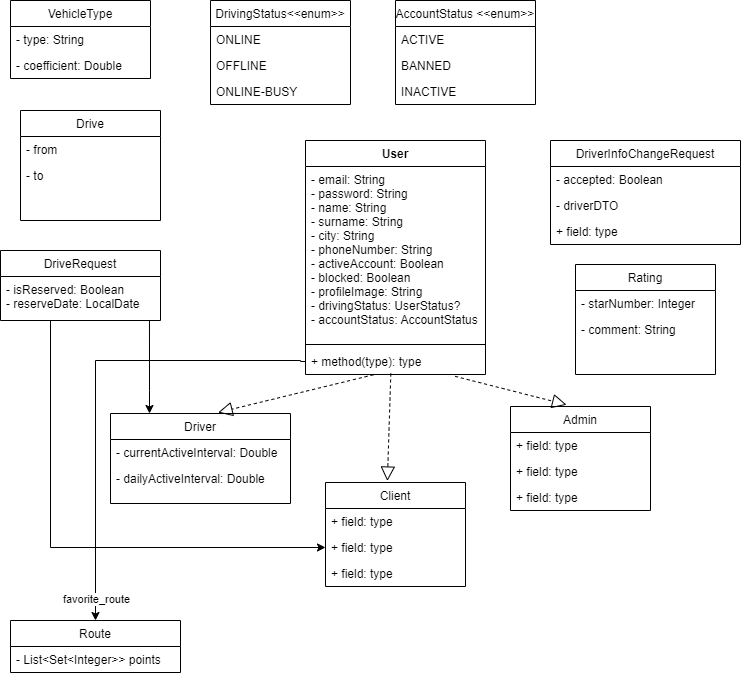

The diagram above was exported from draw.io. Its source (the exported page's mxGraphModel, read from the mxfile embedded in the PNG):
<mxGraphModel dx="1385" dy="635" grid="1" gridSize="10" guides="1" tooltips="1" connect="1" arrows="1" fold="1" page="1" pageScale="1" pageWidth="850" pageHeight="1100" math="0" shadow="0">
  <root>
    <mxCell id="0" />
    <mxCell id="1" parent="0" />
    <mxCell id="4W2WKVg0_6lgOqFPWpFE-1" value="User" style="swimlane;fontStyle=1;align=center;verticalAlign=top;childLayout=stackLayout;horizontal=1;startSize=26;horizontalStack=0;resizeParent=1;resizeParentMax=0;resizeLast=0;collapsible=1;marginBottom=0;" vertex="1" parent="1">
      <mxGeometry x="335" y="180" width="180" height="234" as="geometry" />
    </mxCell>
    <mxCell id="4W2WKVg0_6lgOqFPWpFE-2" value="- email: String&#10;- password: String&#10;- name: String&#10;- surname: String&#10;- city: String&#10;- phoneNumber: String&#10;- activeAccount: Boolean&#10;- blocked: Boolean&#10;- profileImage: String&#10;- drivingStatus: UserStatus?&#10;- accountStatus: AccountStatus" style="text;strokeColor=none;fillColor=none;align=left;verticalAlign=top;spacingLeft=4;spacingRight=4;overflow=hidden;rotatable=0;points=[[0,0.5],[1,0.5]];portConstraint=eastwest;" vertex="1" parent="4W2WKVg0_6lgOqFPWpFE-1">
      <mxGeometry y="26" width="180" height="174" as="geometry" />
    </mxCell>
    <mxCell id="4W2WKVg0_6lgOqFPWpFE-3" value="" style="line;strokeWidth=1;fillColor=none;align=left;verticalAlign=middle;spacingTop=-1;spacingLeft=3;spacingRight=3;rotatable=0;labelPosition=right;points=[];portConstraint=eastwest;" vertex="1" parent="4W2WKVg0_6lgOqFPWpFE-1">
      <mxGeometry y="200" width="180" height="8" as="geometry" />
    </mxCell>
    <mxCell id="4W2WKVg0_6lgOqFPWpFE-4" value="+ method(type): type" style="text;strokeColor=none;fillColor=none;align=left;verticalAlign=top;spacingLeft=4;spacingRight=4;overflow=hidden;rotatable=0;points=[[0,0.5],[1,0.5]];portConstraint=eastwest;" vertex="1" parent="4W2WKVg0_6lgOqFPWpFE-1">
      <mxGeometry y="208" width="180" height="26" as="geometry" />
    </mxCell>
    <mxCell id="4W2WKVg0_6lgOqFPWpFE-7" value="Client" style="swimlane;fontStyle=0;childLayout=stackLayout;horizontal=1;startSize=26;fillColor=none;horizontalStack=0;resizeParent=1;resizeParentMax=0;resizeLast=0;collapsible=1;marginBottom=0;" vertex="1" parent="1">
      <mxGeometry x="355" y="522" width="140" height="104" as="geometry" />
    </mxCell>
    <mxCell id="4W2WKVg0_6lgOqFPWpFE-8" value="+ field: type" style="text;strokeColor=none;fillColor=none;align=left;verticalAlign=top;spacingLeft=4;spacingRight=4;overflow=hidden;rotatable=0;points=[[0,0.5],[1,0.5]];portConstraint=eastwest;" vertex="1" parent="4W2WKVg0_6lgOqFPWpFE-7">
      <mxGeometry y="26" width="140" height="26" as="geometry" />
    </mxCell>
    <mxCell id="4W2WKVg0_6lgOqFPWpFE-9" value="+ field: type" style="text;strokeColor=none;fillColor=none;align=left;verticalAlign=top;spacingLeft=4;spacingRight=4;overflow=hidden;rotatable=0;points=[[0,0.5],[1,0.5]];portConstraint=eastwest;" vertex="1" parent="4W2WKVg0_6lgOqFPWpFE-7">
      <mxGeometry y="52" width="140" height="26" as="geometry" />
    </mxCell>
    <mxCell id="4W2WKVg0_6lgOqFPWpFE-10" value="+ field: type" style="text;strokeColor=none;fillColor=none;align=left;verticalAlign=top;spacingLeft=4;spacingRight=4;overflow=hidden;rotatable=0;points=[[0,0.5],[1,0.5]];portConstraint=eastwest;" vertex="1" parent="4W2WKVg0_6lgOqFPWpFE-7">
      <mxGeometry y="78" width="140" height="26" as="geometry" />
    </mxCell>
    <mxCell id="4W2WKVg0_6lgOqFPWpFE-11" value="Driver" style="swimlane;fontStyle=0;childLayout=stackLayout;horizontal=1;startSize=26;fillColor=none;horizontalStack=0;resizeParent=1;resizeParentMax=0;resizeLast=0;collapsible=1;marginBottom=0;" vertex="1" parent="1">
      <mxGeometry x="140" y="453" width="180" height="90" as="geometry" />
    </mxCell>
    <mxCell id="4W2WKVg0_6lgOqFPWpFE-13" value="- currentActiveInterval: Double&#10;" style="text;strokeColor=none;fillColor=none;align=left;verticalAlign=top;spacingLeft=4;spacingRight=4;overflow=hidden;rotatable=0;points=[[0,0.5],[1,0.5]];portConstraint=eastwest;" vertex="1" parent="4W2WKVg0_6lgOqFPWpFE-11">
      <mxGeometry y="26" width="180" height="26" as="geometry" />
    </mxCell>
    <mxCell id="4W2WKVg0_6lgOqFPWpFE-14" value="- dailyActiveInterval: Double&#10;&#10;" style="text;strokeColor=none;fillColor=none;align=left;verticalAlign=top;spacingLeft=4;spacingRight=4;overflow=hidden;rotatable=0;points=[[0,0.5],[1,0.5]];portConstraint=eastwest;" vertex="1" parent="4W2WKVg0_6lgOqFPWpFE-11">
      <mxGeometry y="52" width="180" height="38" as="geometry" />
    </mxCell>
    <mxCell id="4W2WKVg0_6lgOqFPWpFE-15" value="" style="endArrow=block;dashed=1;endFill=0;endSize=12;html=1;rounded=0;entryX=0.598;entryY=-0.011;entryDx=0;entryDy=0;entryPerimeter=0;exitX=0.377;exitY=1.013;exitDx=0;exitDy=0;exitPerimeter=0;" edge="1" parent="1" source="4W2WKVg0_6lgOqFPWpFE-4" target="4W2WKVg0_6lgOqFPWpFE-11">
      <mxGeometry width="160" relative="1" as="geometry">
        <mxPoint x="444.1610738255032" y="276" as="sourcePoint" />
        <mxPoint x="503.35570469798654" y="359.9999999999999" as="targetPoint" />
      </mxGeometry>
    </mxCell>
    <mxCell id="4W2WKVg0_6lgOqFPWpFE-16" value="" style="endArrow=block;dashed=1;endFill=0;endSize=12;html=1;rounded=0;entryX=0.442;entryY=-0.014;entryDx=0;entryDy=0;entryPerimeter=0;exitX=0.474;exitY=0.962;exitDx=0;exitDy=0;exitPerimeter=0;" edge="1" parent="1" source="4W2WKVg0_6lgOqFPWpFE-4" target="4W2WKVg0_6lgOqFPWpFE-7">
      <mxGeometry width="160" relative="1" as="geometry">
        <mxPoint x="412.8599999999999" y="374.33799999999997" as="sourcePoint" />
        <mxPoint x="313.7199999999999" y="439.14200000000005" as="targetPoint" />
      </mxGeometry>
    </mxCell>
    <mxCell id="4W2WKVg0_6lgOqFPWpFE-17" value="Admin" style="swimlane;fontStyle=0;childLayout=stackLayout;horizontal=1;startSize=26;fillColor=none;horizontalStack=0;resizeParent=1;resizeParentMax=0;resizeLast=0;collapsible=1;marginBottom=0;" vertex="1" parent="1">
      <mxGeometry x="540" y="446" width="140" height="104" as="geometry" />
    </mxCell>
    <mxCell id="4W2WKVg0_6lgOqFPWpFE-18" value="+ field: type" style="text;strokeColor=none;fillColor=none;align=left;verticalAlign=top;spacingLeft=4;spacingRight=4;overflow=hidden;rotatable=0;points=[[0,0.5],[1,0.5]];portConstraint=eastwest;" vertex="1" parent="4W2WKVg0_6lgOqFPWpFE-17">
      <mxGeometry y="26" width="140" height="26" as="geometry" />
    </mxCell>
    <mxCell id="4W2WKVg0_6lgOqFPWpFE-19" value="+ field: type" style="text;strokeColor=none;fillColor=none;align=left;verticalAlign=top;spacingLeft=4;spacingRight=4;overflow=hidden;rotatable=0;points=[[0,0.5],[1,0.5]];portConstraint=eastwest;" vertex="1" parent="4W2WKVg0_6lgOqFPWpFE-17">
      <mxGeometry y="52" width="140" height="26" as="geometry" />
    </mxCell>
    <mxCell id="4W2WKVg0_6lgOqFPWpFE-20" value="+ field: type" style="text;strokeColor=none;fillColor=none;align=left;verticalAlign=top;spacingLeft=4;spacingRight=4;overflow=hidden;rotatable=0;points=[[0,0.5],[1,0.5]];portConstraint=eastwest;" vertex="1" parent="4W2WKVg0_6lgOqFPWpFE-17">
      <mxGeometry y="78" width="140" height="26" as="geometry" />
    </mxCell>
    <mxCell id="4W2WKVg0_6lgOqFPWpFE-21" value="" style="endArrow=block;dashed=1;endFill=0;endSize=12;html=1;rounded=0;entryX=0.4;entryY=-0.017;entryDx=0;entryDy=0;entryPerimeter=0;exitX=0.831;exitY=1.07;exitDx=0;exitDy=0;exitPerimeter=0;" edge="1" parent="1" source="4W2WKVg0_6lgOqFPWpFE-4" target="4W2WKVg0_6lgOqFPWpFE-17">
      <mxGeometry width="160" relative="1" as="geometry">
        <mxPoint x="448.32000000000005" y="375.1439999999999" as="sourcePoint" />
        <mxPoint x="446.88" y="498.544" as="targetPoint" />
      </mxGeometry>
    </mxCell>
    <mxCell id="4W2WKVg0_6lgOqFPWpFE-22" value="VehicleType" style="swimlane;fontStyle=0;childLayout=stackLayout;horizontal=1;startSize=26;fillColor=none;horizontalStack=0;resizeParent=1;resizeParentMax=0;resizeLast=0;collapsible=1;marginBottom=0;" vertex="1" parent="1">
      <mxGeometry x="40" y="40" width="140" height="78" as="geometry" />
    </mxCell>
    <mxCell id="4W2WKVg0_6lgOqFPWpFE-23" value="- type: String" style="text;strokeColor=none;fillColor=none;align=left;verticalAlign=top;spacingLeft=4;spacingRight=4;overflow=hidden;rotatable=0;points=[[0,0.5],[1,0.5]];portConstraint=eastwest;" vertex="1" parent="4W2WKVg0_6lgOqFPWpFE-22">
      <mxGeometry y="26" width="140" height="26" as="geometry" />
    </mxCell>
    <mxCell id="4W2WKVg0_6lgOqFPWpFE-24" value="- coefficient: Double" style="text;strokeColor=none;fillColor=none;align=left;verticalAlign=top;spacingLeft=4;spacingRight=4;overflow=hidden;rotatable=0;points=[[0,0.5],[1,0.5]];portConstraint=eastwest;" vertex="1" parent="4W2WKVg0_6lgOqFPWpFE-22">
      <mxGeometry y="52" width="140" height="26" as="geometry" />
    </mxCell>
    <mxCell id="4W2WKVg0_6lgOqFPWpFE-26" value="Drive" style="swimlane;fontStyle=0;childLayout=stackLayout;horizontal=1;startSize=26;fillColor=none;horizontalStack=0;resizeParent=1;resizeParentMax=0;resizeLast=0;collapsible=1;marginBottom=0;" vertex="1" parent="1">
      <mxGeometry x="50" y="150" width="140" height="110" as="geometry" />
    </mxCell>
    <mxCell id="4W2WKVg0_6lgOqFPWpFE-27" value="- from" style="text;strokeColor=none;fillColor=none;align=left;verticalAlign=top;spacingLeft=4;spacingRight=4;overflow=hidden;rotatable=0;points=[[0,0.5],[1,0.5]];portConstraint=eastwest;" vertex="1" parent="4W2WKVg0_6lgOqFPWpFE-26">
      <mxGeometry y="26" width="140" height="26" as="geometry" />
    </mxCell>
    <mxCell id="4W2WKVg0_6lgOqFPWpFE-28" value="- to&#10;" style="text;strokeColor=none;fillColor=none;align=left;verticalAlign=top;spacingLeft=4;spacingRight=4;overflow=hidden;rotatable=0;points=[[0,0.5],[1,0.5]];portConstraint=eastwest;" vertex="1" parent="4W2WKVg0_6lgOqFPWpFE-26">
      <mxGeometry y="52" width="140" height="58" as="geometry" />
    </mxCell>
    <mxCell id="4W2WKVg0_6lgOqFPWpFE-29" value="DrivingStatus&lt;&lt;enum&gt;&gt;" style="swimlane;fontStyle=0;childLayout=stackLayout;horizontal=1;startSize=26;fillColor=none;horizontalStack=0;resizeParent=1;resizeParentMax=0;resizeLast=0;collapsible=1;marginBottom=0;" vertex="1" parent="1">
      <mxGeometry x="240" y="40" width="140" height="104" as="geometry" />
    </mxCell>
    <mxCell id="4W2WKVg0_6lgOqFPWpFE-30" value="ONLINE" style="text;strokeColor=none;fillColor=none;align=left;verticalAlign=top;spacingLeft=4;spacingRight=4;overflow=hidden;rotatable=0;points=[[0,0.5],[1,0.5]];portConstraint=eastwest;" vertex="1" parent="4W2WKVg0_6lgOqFPWpFE-29">
      <mxGeometry y="26" width="140" height="26" as="geometry" />
    </mxCell>
    <mxCell id="4W2WKVg0_6lgOqFPWpFE-31" value="OFFLINE" style="text;strokeColor=none;fillColor=none;align=left;verticalAlign=top;spacingLeft=4;spacingRight=4;overflow=hidden;rotatable=0;points=[[0,0.5],[1,0.5]];portConstraint=eastwest;" vertex="1" parent="4W2WKVg0_6lgOqFPWpFE-29">
      <mxGeometry y="52" width="140" height="26" as="geometry" />
    </mxCell>
    <mxCell id="4W2WKVg0_6lgOqFPWpFE-32" value="ONLINE-BUSY" style="text;strokeColor=none;fillColor=none;align=left;verticalAlign=top;spacingLeft=4;spacingRight=4;overflow=hidden;rotatable=0;points=[[0,0.5],[1,0.5]];portConstraint=eastwest;" vertex="1" parent="4W2WKVg0_6lgOqFPWpFE-29">
      <mxGeometry y="78" width="140" height="26" as="geometry" />
    </mxCell>
    <mxCell id="4W2WKVg0_6lgOqFPWpFE-37" value="AccountStatus &lt;&lt;enum&gt;&gt;" style="swimlane;fontStyle=0;childLayout=stackLayout;horizontal=1;startSize=26;fillColor=none;horizontalStack=0;resizeParent=1;resizeParentMax=0;resizeLast=0;collapsible=1;marginBottom=0;" vertex="1" parent="1">
      <mxGeometry x="425" y="40" width="140" height="104" as="geometry" />
    </mxCell>
    <mxCell id="4W2WKVg0_6lgOqFPWpFE-38" value="ACTIVE" style="text;strokeColor=none;fillColor=none;align=left;verticalAlign=top;spacingLeft=4;spacingRight=4;overflow=hidden;rotatable=0;points=[[0,0.5],[1,0.5]];portConstraint=eastwest;" vertex="1" parent="4W2WKVg0_6lgOqFPWpFE-37">
      <mxGeometry y="26" width="140" height="26" as="geometry" />
    </mxCell>
    <mxCell id="4W2WKVg0_6lgOqFPWpFE-39" value="BANNED" style="text;strokeColor=none;fillColor=none;align=left;verticalAlign=top;spacingLeft=4;spacingRight=4;overflow=hidden;rotatable=0;points=[[0,0.5],[1,0.5]];portConstraint=eastwest;" vertex="1" parent="4W2WKVg0_6lgOqFPWpFE-37">
      <mxGeometry y="52" width="140" height="26" as="geometry" />
    </mxCell>
    <mxCell id="4W2WKVg0_6lgOqFPWpFE-40" value="INACTIVE" style="text;strokeColor=none;fillColor=none;align=left;verticalAlign=top;spacingLeft=4;spacingRight=4;overflow=hidden;rotatable=0;points=[[0,0.5],[1,0.5]];portConstraint=eastwest;" vertex="1" parent="4W2WKVg0_6lgOqFPWpFE-37">
      <mxGeometry y="78" width="140" height="26" as="geometry" />
    </mxCell>
    <mxCell id="4W2WKVg0_6lgOqFPWpFE-41" value="DriverInfoChangeRequest" style="swimlane;fontStyle=0;childLayout=stackLayout;horizontal=1;startSize=26;fillColor=none;horizontalStack=0;resizeParent=1;resizeParentMax=0;resizeLast=0;collapsible=1;marginBottom=0;" vertex="1" parent="1">
      <mxGeometry x="580" y="180" width="190" height="104" as="geometry" />
    </mxCell>
    <mxCell id="4W2WKVg0_6lgOqFPWpFE-42" value="- accepted: Boolean" style="text;strokeColor=none;fillColor=none;align=left;verticalAlign=top;spacingLeft=4;spacingRight=4;overflow=hidden;rotatable=0;points=[[0,0.5],[1,0.5]];portConstraint=eastwest;" vertex="1" parent="4W2WKVg0_6lgOqFPWpFE-41">
      <mxGeometry y="26" width="190" height="26" as="geometry" />
    </mxCell>
    <mxCell id="4W2WKVg0_6lgOqFPWpFE-43" value="- driverDTO" style="text;strokeColor=none;fillColor=none;align=left;verticalAlign=top;spacingLeft=4;spacingRight=4;overflow=hidden;rotatable=0;points=[[0,0.5],[1,0.5]];portConstraint=eastwest;" vertex="1" parent="4W2WKVg0_6lgOqFPWpFE-41">
      <mxGeometry y="52" width="190" height="26" as="geometry" />
    </mxCell>
    <mxCell id="4W2WKVg0_6lgOqFPWpFE-44" value="+ field: type" style="text;strokeColor=none;fillColor=none;align=left;verticalAlign=top;spacingLeft=4;spacingRight=4;overflow=hidden;rotatable=0;points=[[0,0.5],[1,0.5]];portConstraint=eastwest;" vertex="1" parent="4W2WKVg0_6lgOqFPWpFE-41">
      <mxGeometry y="78" width="190" height="26" as="geometry" />
    </mxCell>
    <mxCell id="4W2WKVg0_6lgOqFPWpFE-45" value="DriveRequest" style="swimlane;fontStyle=0;childLayout=stackLayout;horizontal=1;startSize=26;fillColor=none;horizontalStack=0;resizeParent=1;resizeParentMax=0;resizeLast=0;collapsible=1;marginBottom=0;" vertex="1" parent="1">
      <mxGeometry x="30" y="290" width="160" height="70" as="geometry" />
    </mxCell>
    <mxCell id="4W2WKVg0_6lgOqFPWpFE-46" value="- isReserved: Boolean&#10;- reserveDate: LocalDate" style="text;strokeColor=none;fillColor=none;align=left;verticalAlign=top;spacingLeft=4;spacingRight=4;overflow=hidden;rotatable=0;points=[[0,0.5],[1,0.5]];portConstraint=eastwest;" vertex="1" parent="4W2WKVg0_6lgOqFPWpFE-45">
      <mxGeometry y="26" width="160" height="44" as="geometry" />
    </mxCell>
    <mxCell id="4W2WKVg0_6lgOqFPWpFE-48" style="edgeStyle=orthogonalEdgeStyle;rounded=0;orthogonalLoop=1;jettySize=auto;html=1;exitX=0.931;exitY=1.006;exitDx=0;exitDy=0;exitPerimeter=0;" edge="1" parent="1" source="4W2WKVg0_6lgOqFPWpFE-46" target="4W2WKVg0_6lgOqFPWpFE-11">
      <mxGeometry relative="1" as="geometry">
        <mxPoint x="160" y="371" as="sourcePoint" />
        <mxPoint x="180" y="440" as="targetPoint" />
        <Array as="points">
          <mxPoint x="179" y="430" />
          <mxPoint x="179" y="430" />
        </Array>
      </mxGeometry>
    </mxCell>
    <mxCell id="4W2WKVg0_6lgOqFPWpFE-51" style="edgeStyle=orthogonalEdgeStyle;rounded=0;orthogonalLoop=1;jettySize=auto;html=1;" edge="1" parent="1" source="4W2WKVg0_6lgOqFPWpFE-46" target="4W2WKVg0_6lgOqFPWpFE-9">
      <mxGeometry relative="1" as="geometry">
        <Array as="points">
          <mxPoint x="80" y="587" />
        </Array>
      </mxGeometry>
    </mxCell>
    <mxCell id="4W2WKVg0_6lgOqFPWpFE-53" value="Rating" style="swimlane;fontStyle=0;childLayout=stackLayout;horizontal=1;startSize=26;fillColor=none;horizontalStack=0;resizeParent=1;resizeParentMax=0;resizeLast=0;collapsible=1;marginBottom=0;" vertex="1" parent="1">
      <mxGeometry x="605" y="304" width="140" height="110" as="geometry" />
    </mxCell>
    <mxCell id="4W2WKVg0_6lgOqFPWpFE-54" value="- starNumber: Integer" style="text;strokeColor=none;fillColor=none;align=left;verticalAlign=top;spacingLeft=4;spacingRight=4;overflow=hidden;rotatable=0;points=[[0,0.5],[1,0.5]];portConstraint=eastwest;" vertex="1" parent="4W2WKVg0_6lgOqFPWpFE-53">
      <mxGeometry y="26" width="140" height="26" as="geometry" />
    </mxCell>
    <mxCell id="4W2WKVg0_6lgOqFPWpFE-55" value="- comment: String" style="text;strokeColor=none;fillColor=none;align=left;verticalAlign=top;spacingLeft=4;spacingRight=4;overflow=hidden;rotatable=0;points=[[0,0.5],[1,0.5]];portConstraint=eastwest;" vertex="1" parent="4W2WKVg0_6lgOqFPWpFE-53">
      <mxGeometry y="52" width="140" height="58" as="geometry" />
    </mxCell>
    <mxCell id="4W2WKVg0_6lgOqFPWpFE-56" value="Route" style="swimlane;fontStyle=0;childLayout=stackLayout;horizontal=1;startSize=26;fillColor=none;horizontalStack=0;resizeParent=1;resizeParentMax=0;resizeLast=0;collapsible=1;marginBottom=0;" vertex="1" parent="1">
      <mxGeometry x="40" y="660" width="170" height="52" as="geometry" />
    </mxCell>
    <mxCell id="4W2WKVg0_6lgOqFPWpFE-57" value="- List&lt;Set&lt;Integer&gt;&gt; points" style="text;strokeColor=none;fillColor=none;align=left;verticalAlign=top;spacingLeft=4;spacingRight=4;overflow=hidden;rotatable=0;points=[[0,0.5],[1,0.5]];portConstraint=eastwest;" vertex="1" parent="4W2WKVg0_6lgOqFPWpFE-56">
      <mxGeometry y="26" width="170" height="26" as="geometry" />
    </mxCell>
    <mxCell id="4W2WKVg0_6lgOqFPWpFE-60" style="edgeStyle=orthogonalEdgeStyle;rounded=0;orthogonalLoop=1;jettySize=auto;html=1;exitX=0;exitY=0.5;exitDx=0;exitDy=0;" edge="1" parent="1" source="4W2WKVg0_6lgOqFPWpFE-4" target="4W2WKVg0_6lgOqFPWpFE-56">
      <mxGeometry relative="1" as="geometry">
        <Array as="points">
          <mxPoint x="330" y="400" />
          <mxPoint x="125" y="400" />
        </Array>
      </mxGeometry>
    </mxCell>
    <mxCell id="4W2WKVg0_6lgOqFPWpFE-61" value="favorite_route&lt;br&gt;" style="edgeLabel;html=1;align=center;verticalAlign=middle;resizable=0;points=[];" vertex="1" connectable="0" parent="4W2WKVg0_6lgOqFPWpFE-60">
      <mxGeometry x="0.9079" y="1" relative="1" as="geometry">
        <mxPoint as="offset" />
      </mxGeometry>
    </mxCell>
  </root>
</mxGraphModel>